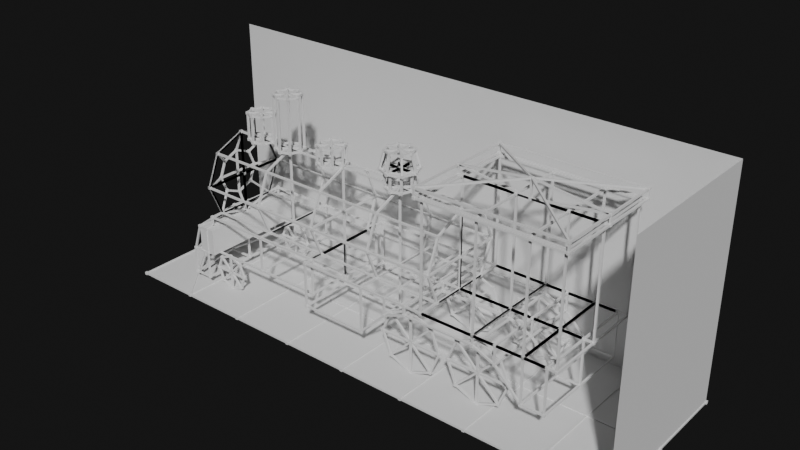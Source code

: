 # Source: SL_bone.blend  (saved by Blender 4.0.36; exported with 4.5.12 LTS)
import bpy
from mathutils import Matrix  # noqa: F401  (used for matrix-valued properties, if any)

bpy.ops.wm.read_factory_settings(use_empty=True)
scene = bpy.context.scene
scene.name = 'Scene'

# ---- collections
col_collection = bpy.data.collections.new('Collection'); scene.collection.children.link(col_collection)
col_x = bpy.data.collections.new('車体'); scene.collection.children.link(col_x)
col_x_1 = bpy.data.collections.new('前輪'); scene.collection.children.link(col_x_1)
col_x_2 = bpy.data.collections.new('土台'); scene.collection.children.link(col_x_2)
col_x_3 = bpy.data.collections.new('後輪'); scene.collection.children.link(col_x_3)
col_x_4 = bpy.data.collections.new('車体・円筒'); scene.collection.children.link(col_x_4)
col_x_5 = bpy.data.collections.new('燃料'); scene.collection.children.link(col_x_5)

# ---- node groups
ng_bone = bpy.data.node_groups.new('Bone', 'GeometryNodeTree')
_s = ng_bone.interface.new_socket(name='Geometry', in_out='OUTPUT', socket_type='NodeSocketGeometry')
_s = ng_bone.interface.new_socket(name='Geometry', in_out='INPUT', socket_type='NodeSocketGeometry')
ng_bone.is_modifier = True
_N = ng_bone.nodes; _L = ng_bone.links
n0 = _N.new('GeometryNodeMeshToPoints'); n0.name = 'Mesh to Points'; n0.location = (-280, 62)
n1 = _N.new('GeometryNodeInstanceOnPoints'); n1.name = 'Instance on Points'; n1.location = (0, 35)
n2 = _N.new('GeometryNodeMeshCube'); n2.name = 'Cube'; n2.location = (-273, -119)
n2.inputs[0].default_value = (0.03, 0.03, 0.03)
n3 = _N.new('GeometryNodeJoinGeometry'); n3.name = 'Join Geometry'; n3.location = (921, 389)
n4 = _N.new('GeometryNodeMeshCube'); n4.name = 'Cube.001'; n4.location = (-90, 300)
n4.inputs[0].default_value = (0.05, 0.05, 0.05)
n5 = _N.new('GeometryNodeMeshToCurve'); n5.name = 'Mesh to Curve'; n5.location = (-188, 458)
n6 = _N.new('GeometryNodeCurveToMesh'); n6.name = 'Curve to Mesh'; n6.location = (481, 599)
n7 = _N.new('GeometryNodeCurvePrimitiveQuadrilateral'); n7.name = 'Quadrilateral'; n7.location = (263, 482)
n7.inputs[0].default_value = 0.02
n7.inputs[1].default_value = 0.02
n8 = _N.new('GeometryNodeSetShadeSmooth'); n8.name = 'Set Shade Smooth'; n8.location = (701, 568)
n8.inputs[2].default_value = False
n9 = _N.new('NodeGroupOutput'); n9.name = 'Group Output'; n9.location = (1207, 382)
n10 = _N.new('NodeGroupInput'); n10.name = 'Group Input'; n10.location = (-559, 15)
n11 = _N.new('NodeGroupInput'); n11.name = 'Group Input.001'; n11.location = (939, 268)
n12 = _N.new('GeometryNodeInputNamedAttribute'); n12.name = 'Named Attribute'; n12.location = (456, 599)
n12.inputs[0].default_value = 'radius'
n13 = _N.new('GeometryNodeSwitch'); n13.name = 'Switch'; n13.location = (456, 599)
n13.input_type = 'FLOAT'
n13.inputs[1].default_value = 1.0
_L.new(n10.outputs[0], n0.inputs[0])
_L.new(n0.outputs[0], n1.inputs[0])
_L.new(n2.outputs[0], n1.inputs[2])
_L.new(n10.outputs[0], n5.inputs[0])
_L.new(n1.outputs[0], n3.inputs[0])
_L.new(n5.outputs[0], n6.inputs[0])
_L.new(n8.outputs[0], n3.inputs[0])
_L.new(n7.outputs[0], n6.inputs[1])
_L.new(n6.outputs[0], n8.inputs[0])
_L.new(n3.outputs[0], n9.inputs[0])
_L.new(n12.outputs[1], n13.inputs[0])
_L.new(n12.outputs[0], n13.inputs[2])
_L.new(n13.outputs[0], n6.inputs[2])
n9.is_active_output = True

# ---- world
world_world = bpy.data.worlds.new('World'); scene.world = world_world
world_world.use_nodes = True; world_world.node_tree.nodes.clear()
_N = world_world.node_tree.nodes; _L = world_world.node_tree.links
n0 = _N.new('ShaderNodeOutputWorld'); n0.name = 'World Output'; n0.location = (300, 300)
n1 = _N.new('ShaderNodeBackground'); n1.name = 'Background'; n1.location = (10, 300)
n1.inputs[0].default_value = (0.0113, 0.0113, 0.0113, 1.0)
_L.new(n1.outputs[0], n0.inputs[0])
n0.is_active_output = True
world_world.color = (0.05088, 0.05088, 0.05088)
world_world.use_sun_shadow = False
world_world.sun_shadow_jitter_overblur = 0.0

# ---- meshes
me_plane_003 = bpy.data.meshes.new('Plane.003')
me_plane_003.from_pydata([(-1.0, -1.0, 0.0), (1.0, -1.0, 0.0), (-1.0, 1.0, 0.0), (1.0, 1.0, 0.0), (-1.0, 1.0, 2.5), (1.0, -1.0, 2.5), (1.0, 1.0, 2.5)], [], [(0, 2, 3, 1), (1, 3, 6, 5), (3, 2, 4, 6)])
_uv = me_plane_003.uv_layers.new(name='UVMap')
_uv.uv.foreach_set('vector', [0.0, 0.0, 0.0, 1.0, 1.0, 1.0, 1.0, 0.0, 1.0, 0.0, 1.0, 1.0, 1.0, 1.0, 1.0, 0.0, 1.0, 1.0, 0.0, 1.0, 0.0, 1.0, 1.0, 1.0])
me_plane_003.update()
me_plane_006 = bpy.data.meshes.new('Plane.006')
me_plane_006.from_pydata([(-0.05, -0.63, 0.4), (0.15, -0.63, 0.4), (-0.05, 0.63, 0.4), (0.15, 0.63, 0.4), (-0.05, 0.63, 0.7), (-0.05, -0.63, 0.7), (0.15, -0.63, 0.7), (0.15, 0.63, 0.7)], [], [(1, 6, 5, 0), (1, 3, 7, 6), (2, 0, 5, 4), (6, 7, 4, 5), (2, 3, 1, 0), (3, 2, 4, 7)])
_uv = me_plane_006.uv_layers.new(name='UVMap')
_uv.uv.foreach_set('vector', [1.0, 0.0, 1.0, 0.0, 0.0, 0.0, 0.0, 0.0, 1.0, 0.0, 1.0, 1.0, 1.0, 1.0, 1.0, 0.0, 0.0, 1.0, 0.0, 0.0, 0.0, 0.0, 0.0, 1.0, 1.0, 0.0, 1.0, 1.0, 0.0, 1.0, 0.0, 0.0, 0.0, 1.0, 1.0, 1.0, 1.0, 0.0, 0.0, 0.0, 1.0, 1.0, 0.0, 1.0, 0.0, 1.0, 1.0, 1.0])
me_plane_006.update()
me_plane_001 = bpy.data.meshes.new('Plane.001')
me_plane_001.from_pydata([(-2.65, -0.63, 0.3), (0.25, -0.63, 0.3), (-2.65, -0.63, 0.8), (0.25, -0.63, 0.8), (-1.35, -0.63, 0.7), (-1.35, -0.63, 0.8), (-1.6, -0.63, 0.6), (-1.6, -0.63, 0.8), (-1.9, -0.63, 0.3), (-1.9, -0.63, 0.8), (-0.3, -0.63, 0.6), (-0.3, -0.63, 0.8), (-2.235e-08, -0.63, 0.3), (-2.235e-08, -0.63, 0.8), (-0.55, -0.63, 0.7), (-0.55, -0.63, 0.8), (-2.65, 0.0, 0.3), (0.25, 0.0, 0.3), (-2.65, 0.0, 0.8), (0.25, 0.0, 0.8), (-1.35, 0.0, 0.8), (-1.35, 0.0, 0.7), (-1.6, 0.0, 0.6), (-1.6, 0.0, 0.8), (-1.9, 0.0, 0.8), (-1.9, 0.0, 0.3), (-0.3, 0.0, 0.8), (-0.3, 0.0, 0.6), (-2.235e-08, 0.0, 0.8), (-2.235e-08, 0.0, 0.3), (-0.55, 0.0, 0.7), (-0.55, 0.0, 0.8)], [(24, 25), (20, 21), (30, 31), (26, 27), (28, 29)], [(16, 0, 2, 18), (12, 1, 3, 13), (6, 4, 5, 7), (8, 6, 7, 9), (0, 8, 9, 2), (14, 10, 11, 15), (10, 12, 13, 11), (4, 14, 15, 5), (5, 15, 31, 20), (4, 21, 30, 14), (10, 27, 29, 12), (11, 13, 28, 26), (14, 30, 27, 10), (15, 11, 26, 31), (0, 16, 25, 8), (2, 9, 24, 18), (9, 7, 23, 24), (8, 25, 22, 6), (6, 22, 21, 4), (7, 5, 20, 23), (1, 17, 19, 3), (13, 3, 19, 28), (12, 29, 17, 1), (23, 22, 6, 7)])
_uv = me_plane_001.uv_layers.new(name='UVMap')
_uv.uv.foreach_set('vector', [0.0, 0.5, 0.0, 0.0, 0.0, 0.0, 0.0, 0.5, 1.0, 0.0, 1.0, 0.0, 1.0, 0.0, 1.0, 0.0, 0.0, 0.0, 0.5, 0.0, 0.5, 0.0, 0.0, 0.0, 0.0, 0.0, 0.0, 0.0, 0.0, 0.0, 0.0, 0.0, 0.0, 0.0, 0.0, 0.0, 0.0, 0.0, 0.0, 0.0, 0.75, 0.0, 1.0, 0.0, 1.0, 0.0, 0.75, 0.0, 1.0, 0.0, 1.0, 0.0, 1.0, 0.0, 1.0, 0.0, 0.5, 0.0, 0.75, 0.0, 0.75, 0.0, 0.5, 0.0, 0.5, 0.0, 0.75, 0.0, 0.75, 0.5, 0.5, 0.5, 0.5, 0.0, 0.5, 0.5, 0.75, 0.5, 0.75, 0.0, 1.0, 0.0, 1.0, 0.5, 1.0, 0.5, 1.0, 0.0, 1.0, 0.0, 1.0, 0.0, 1.0, 0.5, 1.0, 0.5, 0.75, 0.0, 0.75, 0.5, 1.0, 0.5, 1.0, 0.0, 0.75, 0.0, 1.0, 0.0, 1.0, 0.5, 0.75, 0.5, 0.0, 0.0, 0.0, 0.5, 0.0, 0.5, 0.0, 0.0, 0.0, 0.0, 0.0, 0.0, 0.0, 0.5, 0.0, 0.5, 0.0, 0.0, 0.0, 0.0, 0.0, 0.5, 0.0, 0.5, 0.0, 0.0, 0.0, 0.5, 0.0, 0.5, 0.0, 0.0, 0.0, 0.0, 0.0, 0.5, 0.5, 0.5, 0.5, 0.0, 0.0, 0.0, 0.5, 0.0, 0.5, 0.5, 0.0, 0.5, 1.0, 0.0, 1.0, 0.5, 1.0, 0.5, 1.0, 0.0, 1.0, 0.0, 1.0, 0.0, 1.0, 0.5, 1.0, 0.5, 1.0, 0.0, 1.0, 0.5, 1.0, 0.5, 1.0, 0.0, 0.0, 0.0, 0.0, 0.0, 0.0, 0.0, 0.0, 0.0])
me_plane_001.update()
me_plane_004 = bpy.data.meshes.new('Plane.004')
me_plane_004.from_pydata([(-1.25, -0.525, 0.4), (0.25, -0.525, 0.4), (-1.25, -0.525, 0.8), (0.25, -0.525, 0.8), (-1.25, 0.0, 0.4), (0.25, 0.0, 0.4), (-1.25, 0.0, 0.8), (0.25, 0.0, 0.8), (-0.5, -0.525, 0.4), (-0.5, -0.525, 0.8), (-0.5, 0.0, 0.4), (-0.5, 0.0, 0.8)], [], [(8, 9, 2, 0), (4, 0, 2, 6), (10, 5, 1, 8), (9, 11, 6, 2), (1, 5, 7, 3), (3, 7, 11, 9), (4, 10, 8, 0), (1, 3, 9, 8)])
_uv = me_plane_004.uv_layers.new(name='UVMap')
_uv.uv.foreach_set('vector', [0.5, 0.0, 0.5, 0.0, 0.0, 0.0, 0.0, 0.0, 0.0, 0.5, 0.0, 0.0, 0.0, 0.0, 0.0, 0.5, 0.5, 0.5, 1.0, 0.5, 1.0, 0.0, 0.5, 0.0, 0.5, 0.0, 0.5, 0.5, 0.0, 0.5, 0.0, 0.0, 1.0, 0.0, 1.0, 0.5, 1.0, 0.5, 1.0, 0.0, 1.0, 0.0, 1.0, 0.5, 0.5, 0.5, 0.5, 0.0, 0.0, 0.5, 0.5, 0.5, 0.5, 0.0, 0.0, 0.0, 1.0, 0.0, 1.0, 0.0, 0.5, 0.0, 0.5, 0.0])
me_plane_004.update()
me_plane_005 = bpy.data.meshes.new('Plane.005')
me_plane_005.from_pydata([(0.05, -0.63, 0.4), (0.25, -0.63, 0.4), (0.05, -0.63, 0.7), (0.25, -0.63, 0.7), (-0.05, 0.0, 0.4), (0.25, 0.0, 0.4), (-0.05, 0.0, 0.7), (0.25, 0.0, 0.7), (0.05, 0.0, 1.0), (0.15, -0.63, 1.0), (0.25, -0.63, 1.0), (0.25, 0.0, 1.0)], [], [(1, 3, 2, 0), (4, 0, 2, 6), (4, 5, 1, 0), (7, 6, 8, 11), (1, 5, 7, 3), (10, 11, 8, 9), (3, 7, 11, 10), (2, 3, 10, 9), (6, 2, 9, 8)])
_uv = me_plane_005.uv_layers.new(name='UVMap')
_uv.uv.foreach_set('vector', [1.0, 0.0, 1.0, 0.0, 0.0, 0.0, 0.0, 0.0, 0.0, 0.5, 0.0, 0.0, 0.0, 0.0, 0.0, 0.5, 0.0, 0.5, 1.0, 0.5, 1.0, 0.0, 0.0, 0.0, 0.0, 0.0, 0.0, 0.0, 0.0, 0.0, 0.0, 0.0, 1.0, 0.0, 1.0, 0.5, 1.0, 0.5, 1.0, 0.0, 1.0, 0.0, 1.0, 0.5, 0.5, 0.5, 0.5, 0.0, 1.0, 0.0, 1.0, 0.5, 1.0, 0.5, 1.0, 0.0, 0.0, 0.0, 1.0, 0.0, 1.0, 0.0, 0.5, 0.0, 0.0, 0.5, 0.0, 0.0, 0.5, 0.0, 0.5, 0.5])
me_plane_005.update()
me_plane = bpy.data.meshes.new('Plane')
me_plane.from_pydata([(-3.0, -0.9, 0.0), (3.0, -0.9, 0.0), (-3.0, 0.9, 0.0), (3.0, 0.9, 0.0), (-3.0, 0.0, 0.0), (3.0, 0.0, 0.0), (-2.25, -0.9, 0.0), (-1.5, -0.9, 0.0), (-0.75, -0.9, 0.0), (0.0, -0.9, 0.0), (0.75, -0.9, 0.0), (1.5, -0.9, 0.0), (2.25, -0.9, 0.0), (2.25, 0.9, 0.0), (1.5, 0.9, 0.0), (0.75, 0.9, 0.0), (0.0, 0.9, 0.0), (-0.75, 0.9, 0.0), (-1.5, 0.9, 0.0), (-2.25, 0.9, 0.0), (2.25, 0.0, 0.0), (1.5, 0.0, 0.0), (0.75, 0.0, 0.0), (0.0, 0.0, 0.0), (-0.75, 0.0, 0.0), (-1.5, 0.0, 0.0), (-2.25, 0.0, 0.0)], [(4, 0), (12, 1), (5, 3), (19, 2), (2, 4), (1, 5), (26, 4), (0, 6), (6, 7), (7, 8), (8, 9), (9, 10), (10, 11), (11, 12), (3, 13), (13, 14), (14, 15), (15, 16), (16, 17), (17, 18), (18, 19), (5, 20), (20, 21), (21, 22), (22, 23), (23, 24), (24, 25), (25, 26), (6, 26), (7, 25), (8, 24), (9, 23), (10, 22), (11, 21), (12, 20), (26, 19), (25, 18), (24, 17), (23, 16), (22, 15), (21, 14), (20, 13), (5, 13), (12, 5), (4, 19), (6, 4)], [])
_uv = me_plane.uv_layers.new(name='UVMap')
_uv.uv.foreach_set('vector', [])
me_plane.update()
me_circle_003 = bpy.data.meshes.new('Circle.003')
me_circle_003.from_pydata([(0.3025, -0.5, 0.1025), (0.55, -0.5, 3.06e-08), (0.2, -0.5, 0.35), (0.3025, -0.5, 0.5975), (0.55, -0.5, 0.7), (0.7975, -0.5, 0.5975), (0.9, -0.5, 0.35), (0.7975, -0.5, 0.1025), (0.55, -0.5, 0.35)], [(5, 8), (3, 8), (0, 8), (7, 8)], [(2, 3, 4, 8), (5, 6, 8, 4), (1, 0, 2, 8), (6, 7, 1, 8)])
_uv = me_circle_003.uv_layers.new(name='UVMap')
_uv.uv.foreach_set('vector', [0.0, 0.0, 0.0, 0.0, 0.0, 0.0, 0.0, 0.0, 0.0, 0.0, 0.0, 0.0, 0.0, 0.0, 0.0, 0.0, 0.0, 0.0, 0.0, 0.0, 0.0, 0.0, 0.0, 0.0, 0.0, 0.0, 0.0, 0.0, 0.0, 0.0, 0.0, 0.0])
me_circle_003.update()
me_circle_002 = bpy.data.meshes.new('Circle.002')
me_circle_002.from_pydata([(1.103, -0.5, 0.1025), (1.35, -0.5, 3.06e-08), (1.0, -0.5, 0.35), (1.103, -0.5, 0.5975), (1.35, -0.5, 0.7), (1.597, -0.5, 0.5975), (1.7, -0.5, 0.35), (1.597, -0.5, 0.1025), (1.35, -0.5, 0.35)], [(0, 8), (3, 8), (5, 8), (7, 8)], [(2, 3, 4, 8), (5, 6, 8, 4), (1, 0, 2, 8), (6, 7, 1, 8)])
_uv = me_circle_002.uv_layers.new(name='UVMap')
_uv.uv.foreach_set('vector', [0.0, 0.0, 0.0, 0.0, 0.0, 0.0, 0.0, 0.0, 0.0, 0.0, 0.0, 0.0, 0.0, 0.0, 0.0, 0.0, 0.0, 0.0, 0.0, 0.0, 0.0, 0.0, 0.0, 0.0, 0.0, 0.0, 0.0, 0.0, 0.0, 0.0, 0.0, 0.0])
me_circle_002.update()
me_circle_004 = bpy.data.meshes.new('Circle.004')
me_circle_004.from_pydata([(-2.141, -0.5, 0.3414), (-2.0, -0.5, 0.4), (-2.0, -0.5, 0.2), (-2.2, -0.5, 0.2), (-2.141, -0.5, 0.05858), (-2.0, -0.5, -4.47e-08), (-1.859, -0.5, 0.05858), (-1.8, -0.5, 0.2), (-1.859, -0.5, 0.3414)], [], [(2, 1, 0), (2, 0, 3), (2, 3, 4), (2, 4, 5), (2, 5, 6), (2, 6, 7), (2, 7, 8), (2, 8, 1)])
_uv = me_circle_004.uv_layers.new(name='UVMap')
_uv.uv.foreach_set('vector', [0.5, 0.5, 0.5, 1.0, 0.1464, 0.8536, 0.5, 0.5, 0.1464, 0.8536, 0.0, 0.5, 0.5, 0.5, 0.0, 0.5, 0.1464, 0.1464, 0.5, 0.5, 0.1464, 0.1464, 0.5, 0.0, 0.5, 0.5, 0.5, 0.0, 0.8536, 0.1464, 0.5, 0.5, 0.8536, 0.1464, 1.0, 0.5, 0.5, 0.5, 1.0, 0.5, 0.8536, 0.8536, 0.5, 0.5, 0.8536, 0.8536, 0.5, 1.0])
me_circle_004.update()
me_circle_008 = bpy.data.meshes.new('Circle.008')
me_circle_008.from_pydata([(0.0, 0.0, 0.0), (0.0, 0.15, 0.0), (-0.1061, 0.1061, 0.0), (-0.15, 0.0, 0.0), (-0.1061, -0.1061, 0.0), (0.0, -0.15, 0.0), (0.1061, -0.1061, 0.0), (0.15, 0.0, 0.0), (0.1061, 0.1061, 0.0), (-0.1061, 0.1061, 0.3), (0.0, 0.15, 0.3), (0.0, 0.0, 0.3), (-0.15, 0.0, 0.3), (-0.1061, -0.1061, 0.3), (0.0, -0.15, 0.3), (0.1061, -0.1061, 0.3), (0.15, 0.0, 0.3), (0.1061, 0.1061, 0.3)], [], [(0, 2, 1), (0, 3, 2), (0, 4, 3), (0, 5, 4), (0, 6, 5), (0, 7, 6), (0, 8, 7), (0, 1, 8), (11, 10, 9), (11, 9, 12), (11, 12, 13), (11, 13, 14), (11, 14, 15), (11, 15, 16), (11, 16, 17), (11, 17, 10), (4, 5, 14, 13), (3, 4, 13, 12), (2, 3, 12, 9), (8, 1, 10, 17), (7, 8, 17, 16), (6, 7, 16, 15), (1, 2, 9, 10), (5, 6, 15, 14)])
_uv = me_circle_008.uv_layers.new(name='UVMap')
_uv.uv.foreach_set('vector', [0.5, 0.5, 0.1464, 0.8536, 0.5, 1.0, 0.5, 0.5, 0.0, 0.5, 0.1464, 0.8536, 0.5, 0.5, 0.1464, 0.1464, 0.0, 0.5, 0.5, 0.5, 0.5, 0.0, 0.1464, 0.1464, 0.5, 0.5, 0.8536, 0.1464, 0.5, 0.0, 0.5, 0.5, 1.0, 0.5, 0.8536, 0.1464, 0.5, 0.5, 0.8536, 0.8536, 1.0, 0.5, 0.5, 0.5, 0.5, 1.0, 0.8536, 0.8536, 0.5, 0.5, 0.5, 1.0, 0.1464, 0.8536, 0.5, 0.5, 0.1464, 0.8536, 0.0, 0.5, 0.5, 0.5, 0.0, 0.5, 0.1464, 0.1464, 0.5, 0.5, 0.1464, 0.1464, 0.5, 0.0, 0.5, 0.5, 0.5, 0.0, 0.8536, 0.1464, 0.5, 0.5, 0.8536, 0.1464, 1.0, 0.5, 0.5, 0.5, 1.0, 0.5, 0.8536, 0.8536, 0.5, 0.5, 0.8536, 0.8536, 0.5, 1.0, 0.1464, 0.1464, 0.5, 0.0, 0.5, 0.0, 0.1464, 0.1464, 0.0, 0.5, 0.1464, 0.1464, 0.1464, 0.1464, 0.0, 0.5, 0.1464, 0.8536, 0.0, 0.5, 0.0, 0.5, 0.1464, 0.8536, 0.8536, 0.8536, 0.5, 1.0, 0.5, 1.0, 0.8536, 0.8536, 1.0, 0.5, 0.8536, 0.8536, 0.8536, 0.8536, 1.0, 0.5, 0.8536, 0.1464, 1.0, 0.5, 1.0, 0.5, 0.8536, 0.1464, 0.5, 1.0, 0.1464, 0.8536, 0.1464, 0.8536, 0.5, 1.0, 0.5, 0.0, 0.8536, 0.1464, 0.8536, 0.1464, 0.5, 0.0])
me_circle_008.update()
me_circle_009 = bpy.data.meshes.new('Circle.009')
me_circle_009.from_pydata([(0.0, 0.0, 0.0), (0.0, 0.15, 0.0), (-0.1061, 0.1061, 0.0), (-0.15, 0.0, 0.0), (-0.1061, -0.1061, 0.0), (0.0, -0.15, 0.0), (0.1061, -0.1061, 0.0), (0.15, 0.0, 0.0), (0.1061, 0.1061, 0.0), (-0.1061, 0.1061, 0.6), (0.0, 0.15, 0.6), (0.0, 0.0, 0.6), (-0.15, 0.0, 0.6), (-0.1061, -0.1061, 0.6), (0.0, -0.15, 0.6), (0.1061, -0.1061, 0.6), (0.15, 0.0, 0.6), (0.1061, 0.1061, 0.6)], [], [(0, 2, 1), (0, 3, 2), (0, 4, 3), (0, 5, 4), (0, 6, 5), (0, 7, 6), (0, 8, 7), (0, 1, 8), (11, 10, 9), (11, 9, 12), (11, 12, 13), (11, 13, 14), (11, 14, 15), (11, 15, 16), (11, 16, 17), (11, 17, 10), (4, 5, 14, 13), (3, 4, 13, 12), (2, 3, 12, 9), (8, 1, 10, 17), (7, 8, 17, 16), (6, 7, 16, 15), (1, 2, 9, 10), (5, 6, 15, 14)])
_uv = me_circle_009.uv_layers.new(name='UVMap')
_uv.uv.foreach_set('vector', [0.5, 0.5, 0.1464, 0.8536, 0.5, 1.0, 0.5, 0.5, 0.0, 0.5, 0.1464, 0.8536, 0.5, 0.5, 0.1464, 0.1464, 0.0, 0.5, 0.5, 0.5, 0.5, 0.0, 0.1464, 0.1464, 0.5, 0.5, 0.8536, 0.1464, 0.5, 0.0, 0.5, 0.5, 1.0, 0.5, 0.8536, 0.1464, 0.5, 0.5, 0.8536, 0.8536, 1.0, 0.5, 0.5, 0.5, 0.5, 1.0, 0.8536, 0.8536, 0.5, 0.5, 0.5, 1.0, 0.1464, 0.8536, 0.5, 0.5, 0.1464, 0.8536, 0.0, 0.5, 0.5, 0.5, 0.0, 0.5, 0.1464, 0.1464, 0.5, 0.5, 0.1464, 0.1464, 0.5, 0.0, 0.5, 0.5, 0.5, 0.0, 0.8536, 0.1464, 0.5, 0.5, 0.8536, 0.1464, 1.0, 0.5, 0.5, 0.5, 1.0, 0.5, 0.8536, 0.8536, 0.5, 0.5, 0.8536, 0.8536, 0.5, 1.0, 0.1464, 0.1464, 0.5, 0.0, 0.5, 0.0, 0.1464, 0.1464, 0.0, 0.5, 0.1464, 0.1464, 0.1464, 0.1464, 0.0, 0.5, 0.1464, 0.8536, 0.0, 0.5, 0.0, 0.5, 0.1464, 0.8536, 0.8536, 0.8536, 0.5, 1.0, 0.5, 1.0, 0.8536, 0.8536, 1.0, 0.5, 0.8536, 0.8536, 0.8536, 0.8536, 1.0, 0.5, 0.8536, 0.1464, 1.0, 0.5, 1.0, 0.5, 0.8536, 0.1464, 0.5, 1.0, 0.1464, 0.8536, 0.1464, 0.8536, 0.5, 1.0, 0.5, 0.0, 0.8536, 0.1464, 0.8536, 0.1464, 0.5, 0.0])
me_circle_009.update()
me_circle_010 = bpy.data.meshes.new('Circle.010')
me_circle_010.from_pydata([(0.0, 0.0, 0.0), (0.0, 0.15, 0.0), (-0.1061, 0.1061, 0.0), (-0.15, 0.0, 0.0), (-0.1061, -0.1061, 0.0), (0.0, -0.15, 0.0), (0.1061, -0.1061, 0.0), (0.15, 0.0, 0.0), (0.1061, 0.1061, 0.0), (-0.1061, 0.1061, 0.2), (0.0, 0.15, 0.2), (0.0, 0.0, 0.2), (-0.15, 0.0, 0.2), (-0.1061, -0.1061, 0.2), (0.0, -0.15, 0.2), (0.1061, -0.1061, 0.2), (0.15, 0.0, 0.2), (0.1061, 0.1061, 0.2)], [], [(0, 2, 1), (0, 3, 2), (0, 4, 3), (0, 5, 4), (0, 6, 5), (0, 7, 6), (0, 8, 7), (0, 1, 8), (11, 10, 9), (11, 9, 12), (11, 12, 13), (11, 13, 14), (11, 14, 15), (11, 15, 16), (11, 16, 17), (11, 17, 10), (4, 5, 14, 13), (3, 4, 13, 12), (2, 3, 12, 9), (8, 1, 10, 17), (7, 8, 17, 16), (6, 7, 16, 15), (1, 2, 9, 10), (5, 6, 15, 14)])
_uv = me_circle_010.uv_layers.new(name='UVMap')
_uv.uv.foreach_set('vector', [0.5, 0.5, 0.1464, 0.8536, 0.5, 1.0, 0.5, 0.5, 0.0, 0.5, 0.1464, 0.8536, 0.5, 0.5, 0.1464, 0.1464, 0.0, 0.5, 0.5, 0.5, 0.5, 0.0, 0.1464, 0.1464, 0.5, 0.5, 0.8536, 0.1464, 0.5, 0.0, 0.5, 0.5, 1.0, 0.5, 0.8536, 0.1464, 0.5, 0.5, 0.8536, 0.8536, 1.0, 0.5, 0.5, 0.5, 0.5, 1.0, 0.8536, 0.8536, 0.5, 0.5, 0.5, 1.0, 0.1464, 0.8536, 0.5, 0.5, 0.1464, 0.8536, 0.0, 0.5, 0.5, 0.5, 0.0, 0.5, 0.1464, 0.1464, 0.5, 0.5, 0.1464, 0.1464, 0.5, 0.0, 0.5, 0.5, 0.5, 0.0, 0.8536, 0.1464, 0.5, 0.5, 0.8536, 0.1464, 1.0, 0.5, 0.5, 0.5, 1.0, 0.5, 0.8536, 0.8536, 0.5, 0.5, 0.8536, 0.8536, 0.5, 1.0, 0.1464, 0.1464, 0.5, 0.0, 0.5, 0.0, 0.1464, 0.1464, 0.0, 0.5, 0.1464, 0.1464, 0.1464, 0.1464, 0.0, 0.5, 0.1464, 0.8536, 0.0, 0.5, 0.0, 0.5, 0.1464, 0.8536, 0.8536, 0.8536, 0.5, 1.0, 0.5, 1.0, 0.8536, 0.8536, 1.0, 0.5, 0.8536, 0.8536, 0.8536, 0.8536, 1.0, 0.5, 0.8536, 0.1464, 1.0, 0.5, 1.0, 0.5, 0.8536, 0.1464, 0.5, 1.0, 0.1464, 0.8536, 0.1464, 0.8536, 0.5, 1.0, 0.5, 0.0, 0.8536, 0.1464, 0.8536, 0.1464, 0.5, 0.0])
me_circle_010.update()
me_circle_011 = bpy.data.meshes.new('Circle.011')
me_circle_011.from_pydata([(0.0, 0.0, 0.0), (0.0, 0.15, 0.0), (-0.1061, 0.1061, 0.0), (-0.15, 0.0, 0.0), (-0.1061, -0.1061, 0.0), (0.0, -0.15, 0.0), (0.1061, -0.1061, 0.0), (0.15, 0.0, 0.0), (0.1061, 0.1061, 0.0), (-0.1061, 0.1061, 0.2), (0.0, 0.15, 0.2), (0.0, 0.0, 0.2), (-0.15, 0.0, 0.2), (-0.1061, -0.1061, 0.2), (0.0, -0.15, 0.2), (0.1061, -0.1061, 0.2), (0.15, 0.0, 0.2), (0.1061, 0.1061, 0.2)], [], [(0, 2, 1), (0, 3, 2), (0, 4, 3), (0, 5, 4), (0, 6, 5), (0, 7, 6), (0, 8, 7), (0, 1, 8), (11, 10, 9), (11, 9, 12), (11, 12, 13), (11, 13, 14), (11, 14, 15), (11, 15, 16), (11, 16, 17), (11, 17, 10), (4, 5, 14, 13), (3, 4, 13, 12), (2, 3, 12, 9), (8, 1, 10, 17), (7, 8, 17, 16), (6, 7, 16, 15), (1, 2, 9, 10), (5, 6, 15, 14)])
_uv = me_circle_011.uv_layers.new(name='UVMap')
_uv.uv.foreach_set('vector', [0.5, 0.5, 0.1464, 0.8536, 0.5, 1.0, 0.5, 0.5, 0.0, 0.5, 0.1464, 0.8536, 0.5, 0.5, 0.1464, 0.1464, 0.0, 0.5, 0.5, 0.5, 0.5, 0.0, 0.1464, 0.1464, 0.5, 0.5, 0.8536, 0.1464, 0.5, 0.0, 0.5, 0.5, 1.0, 0.5, 0.8536, 0.1464, 0.5, 0.5, 0.8536, 0.8536, 1.0, 0.5, 0.5, 0.5, 0.5, 1.0, 0.8536, 0.8536, 0.5, 0.5, 0.5, 1.0, 0.1464, 0.8536, 0.5, 0.5, 0.1464, 0.8536, 0.0, 0.5, 0.5, 0.5, 0.0, 0.5, 0.1464, 0.1464, 0.5, 0.5, 0.1464, 0.1464, 0.5, 0.0, 0.5, 0.5, 0.5, 0.0, 0.8536, 0.1464, 0.5, 0.5, 0.8536, 0.1464, 1.0, 0.5, 0.5, 0.5, 1.0, 0.5, 0.8536, 0.8536, 0.5, 0.5, 0.8536, 0.8536, 0.5, 1.0, 0.1464, 0.1464, 0.5, 0.0, 0.5, 0.0, 0.1464, 0.1464, 0.0, 0.5, 0.1464, 0.1464, 0.1464, 0.1464, 0.0, 0.5, 0.1464, 0.8536, 0.0, 0.5, 0.0, 0.5, 0.1464, 0.8536, 0.8536, 0.8536, 0.5, 1.0, 0.5, 1.0, 0.8536, 0.8536, 1.0, 0.5, 0.8536, 0.8536, 0.8536, 0.8536, 1.0, 0.5, 0.8536, 0.1464, 1.0, 0.5, 1.0, 0.5, 0.8536, 0.1464, 0.5, 1.0, 0.1464, 0.8536, 0.1464, 0.8536, 0.5, 1.0, 0.5, 0.0, 0.8536, 0.1464, 0.8536, 0.1464, 0.5, 0.0])
me_circle_011.update()
me_circle_015 = bpy.data.meshes.new('Circle.015')
me_circle_015.from_pydata([(0.0, 0.0, 0.0), (0.0, 0.15, 0.0), (-0.1061, 0.1061, 0.0), (-0.15, 0.0, 0.0), (-0.1061, -0.1061, 0.0), (0.0, -0.15, 0.0), (0.1061, -0.1061, 0.0), (0.15, 0.0, 0.0), (0.1061, 0.1061, 0.0), (0.0, 0.0, -0.19), (0.0, 0.2, -0.19), (-0.1414, 0.1414, -0.19), (-0.2, 0.0, -0.19), (-0.1414, -0.1414, -0.19), (0.0, -0.2, -0.19), (0.1414, -0.1414, -0.19), (0.2, 0.0, -0.19), (0.1414, 0.1414, -0.19)], [], [(0, 1, 2), (0, 2, 3), (0, 3, 4), (0, 4, 5), (0, 5, 6), (0, 6, 7), (0, 7, 8), (0, 8, 1), (9, 10, 11), (9, 11, 12), (9, 12, 13), (9, 13, 14), (9, 14, 15), (9, 15, 16), (9, 16, 17), (9, 17, 10), (5, 14, 15, 6), (6, 15, 16, 7), (4, 13, 14, 5), (3, 12, 13, 4), (2, 11, 12, 3), (1, 10, 11, 2), (8, 17, 10, 1), (7, 16, 17, 8)])
_uv = me_circle_015.uv_layers.new(name='UVMap')
_uv.uv.foreach_set('vector', [0.5, 0.5, 0.5, 1.0, 0.1464, 0.8536, 0.5, 0.5, 0.1464, 0.8536, 0.0, 0.5, 0.5, 0.5, 0.0, 0.5, 0.1464, 0.1464, 0.5, 0.5, 0.1464, 0.1464, 0.5, 0.0, 0.5, 0.5, 0.5, 0.0, 0.8536, 0.1464, 0.5, 0.5, 0.8536, 0.1464, 1.0, 0.5, 0.5, 0.5, 1.0, 0.5, 0.8536, 0.8536, 0.5, 0.5, 0.8536, 0.8536, 0.5, 1.0, 0.5, 0.5, 0.5, 1.0, 0.1464, 0.8536, 0.5, 0.5, 0.1464, 0.8536, 0.0, 0.5, 0.5, 0.5, 0.0, 0.5, 0.1464, 0.1464, 0.5, 0.5, 0.1464, 0.1464, 0.5, 0.0, 0.5, 0.5, 0.5, 0.0, 0.8536, 0.1464, 0.5, 0.5, 0.8536, 0.1464, 1.0, 0.5, 0.5, 0.5, 1.0, 0.5, 0.8536, 0.8536, 0.5, 0.5, 0.8536, 0.8536, 0.5, 1.0, 0.5, 0.0, 0.5, 0.0, 0.8536, 0.1464, 0.8536, 0.1464, 0.8536, 0.1464, 0.8536, 0.1464, 1.0, 0.5, 1.0, 0.5, 0.1464, 0.1464, 0.1464, 0.1464, 0.5, 0.0, 0.5, 0.0, 0.0, 0.5, 0.0, 0.5, 0.1464, 0.1464, 0.1464, 0.1464, 0.1464, 0.8536, 0.1464, 0.8536, 0.0, 0.5, 0.0, 0.5, 0.5, 1.0, 0.5, 1.0, 0.1464, 0.8536, 0.1464, 0.8536, 0.8536, 0.8536, 0.8536, 0.8536, 0.5, 1.0, 0.5, 1.0, 1.0, 0.5, 1.0, 0.5, 0.8536, 0.8536, 0.8536, 0.8536])
me_circle_015.update()
me_circle = bpy.data.meshes.new('Circle')
me_circle.from_pydata([(0.75, 0.0, 1.7), (0.75, -0.3536, 1.554), (0.75, -0.5, 1.2), (0.75, -0.3536, 0.8464), (0.75, 0.0, 1.2), (-2.25, 0.0, 1.7), (-2.25, -0.3536, 1.554), (-2.25, -0.5, 1.2), (-2.25, -0.3536, 0.8464), (-2.25, 0.0, 1.2), (-2.25, 0.0, 0.8464), (0.75, 0.0, 0.8464), (-0.75, -0.3536, 0.8464), (-0.75, -0.3536, 1.554), (-0.75, -0.5, 1.2), (-0.75, 0.0, 1.7), (-0.75, 0.0, 0.8464), (-0.75, 0.0, 1.2), (-7.451e-09, -0.5, 1.2), (-7.451e-09, 0.0, 1.7), (-7.451e-09, 0.0, 0.8464), (-7.451e-09, -0.3536, 0.8464), (-7.451e-09, -0.3536, 1.554), (-1.5, -0.3536, 0.8464), (-1.5, -0.3536, 1.554), (-1.5, -0.5, 1.2), (-1.5, 0.0, 1.7), (-1.5, 0.0, 0.8464)], [(17, 16), (15, 17), (14, 17), (19, 20), (26, 27)], [(0, 1, 2, 4), (5, 9, 7, 6), (25, 24, 6, 7), (23, 25, 7, 8), (24, 26, 5, 6), (23, 8, 10, 27), (8, 7, 9, 10), (3, 11, 4, 2), (21, 12, 16, 20), (22, 19, 15, 13), (21, 18, 14, 12), (18, 22, 13, 14), (2, 1, 22, 18), (3, 2, 18, 21), (1, 0, 19, 22), (3, 21, 20, 11), (12, 23, 27, 16), (13, 15, 26, 24), (12, 14, 25, 23), (14, 13, 24, 25)])
_uv = me_circle.uv_layers.new(name='UVMap')
_uv.uv.foreach_set('vector', [0.0, 0.0, 0.0, 0.0, 0.0, 0.0, 0.0, 0.0, 0.0, 0.0, 0.0, 0.0, 0.0, 0.0, 0.0, 0.0, 0.0, 0.0, 0.0, 0.0, 0.0, 0.0, 0.0, 0.0, 0.0, 0.0, 0.0, 0.0, 0.0, 0.0, 0.0, 0.0, 0.0, 0.0, 0.0, 0.0, 0.0, 0.0, 0.0, 0.0, 0.0, 0.0, 0.0, 0.0, 0.0, 0.0, 0.0, 0.0, 0.0, 0.0, 0.0, 0.0, 0.0, 0.0, 0.0, 0.0, 0.0, 0.0, 0.0, 0.0, 0.0, 0.0, 0.0, 0.0, 0.0, 0.0, 0.0, 0.0, 0.0, 0.0, 0.0, 0.0, 0.0, 0.0, 0.0, 0.0, 0.0, 0.0, 0.0, 0.0, 0.0, 0.0, 0.0, 0.0, 0.0, 0.0, 0.0, 0.0, 0.0, 0.0, 0.0, 0.0, 0.0, 0.0, 0.0, 0.0, 0.0, 0.0, 0.0, 0.0, 0.0, 0.0, 0.0, 0.0, 0.0, 0.0, 0.0, 0.0, 0.0, 0.0, 0.0, 0.0, 0.0, 0.0, 0.0, 0.0, 0.0, 0.0, 0.0, 0.0, 0.0, 0.0, 0.0, 0.0, 0.0, 0.0, 0.0, 0.0, 0.0, 0.0, 0.0, 0.0, 0.0, 0.0, 0.0, 0.0, 0.0, 0.0, 0.0, 0.0, 0.0, 0.0, 0.0, 0.0, 0.0, 0.0, 0.0, 0.0, 0.0, 0.0, 0.0, 0.0, 0.0, 0.0, 0.0, 0.0, 0.0, 0.0, 0.0, 0.0])
me_circle.update()
me_circle_001 = bpy.data.meshes.new('Circle.001')
me_circle_001.from_pydata([(-2.15, -1.656e-09, 1.2), (-2.15, -1.656e-09, 0.95), (-2.15, -0.1768, 1.023), (-2.15, -0.25, 1.2), (-2.15, -0.1768, 1.377), (-2.15, -1.656e-09, 1.45), (-2.05, 0.0, 1.7), (-2.05, -0.3536, 1.554), (-2.05, -0.5, 1.2), (-2.05, -0.3536, 0.8464), (-2.05, 0.0, 0.7464), (-2.05, 0.0, 1.2)], [], [(5, 0, 3, 4), (11, 8, 9, 10), (6, 7, 8, 11), (0, 1, 2, 3), (10, 9, 2, 1), (7, 6, 5, 4), (8, 7, 4, 3), (9, 8, 3, 2)])
_uv = me_circle_001.uv_layers.new(name='UVMap')
_uv.uv.foreach_set('vector', [0.0, 0.0, 0.0, 0.0, 0.0, 0.0, 0.0, 0.0, 0.0, 0.0, 0.0, 0.0, 0.0, 0.0, 0.0, 0.0, 0.0, 0.0, 0.0, 0.0, 0.0, 0.0, 0.0, 0.0, 0.0, 0.0, 0.0, 0.0, 0.0, 0.0, 0.0, 0.0, 0.0, 0.0, 0.0, 0.0, 0.0, 0.0, 0.0, 0.0, 0.0, 0.0, 0.0, 0.0, 0.0, 0.0, 0.0, 0.0, 0.0, 0.0, 0.0, 0.0, 0.0, 0.0, 0.0, 0.0, 0.0, 0.0, 0.0, 0.0, 0.0, 0.0, 0.0, 0.0])
me_circle_001.update()
me_plane_002 = bpy.data.meshes.new('Plane.002')
me_plane_002.from_pydata([(-1.25, -0.63, 0.1), (0.25, -0.63, 0.1), (-1.25, -0.63, 1.3), (0.25, -0.63, 1.3), (-1.25, 0.0, 0.1), (0.25, 0.0, 0.1), (-1.25, 0.0, 1.3), (0.25, 0.0, 1.3), (-0.1, -0.63, 0.1), (-0.1, -0.63, 1.3), (-0.1, 0.0, 1.3), (-0.1, 0.0, 0.1), (-0.65, 0.0, 1.3), (-0.65, -0.63, 0.1), (-0.65, -0.63, 1.3), (-0.65, 0.0, 0.1)], [(12, 15), (10, 11)], [(4, 0, 2, 6), (8, 1, 3, 9), (1, 5, 7, 3), (9, 3, 7, 10), (8, 11, 5, 1), (13, 15, 11, 8), (14, 9, 10, 12), (13, 8, 9, 14), (0, 13, 14, 2), (2, 14, 12, 6), (0, 4, 15, 13)])
_uv = me_plane_002.uv_layers.new(name='UVMap')
_uv.uv.foreach_set('vector', [0.0, 0.5, 0.0, 0.0, 0.0, 0.0, 0.0, 0.5, 0.5, 0.0, 1.0, 0.0, 1.0, 0.0, 0.5, 0.0, 1.0, 0.0, 1.0, 0.5, 1.0, 0.5, 1.0, 0.0, 0.5, 0.0, 1.0, 0.0, 1.0, 0.5, 0.5, 0.5, 0.5, 0.0, 0.5, 0.5, 1.0, 0.5, 1.0, 0.0, 0.1482, 0.0, 0.1482, 0.5, 0.5, 0.5, 0.5, 0.0, 0.1482, 0.0, 0.5, 0.0, 0.5, 0.5, 0.1482, 0.5, 0.1482, 0.0, 0.5, 0.0, 0.5, 0.0, 0.1482, 0.0, 0.0, 0.0, 0.1482, 0.0, 0.1482, 0.0, 0.0, 0.0, 0.0, 0.0, 0.1482, 0.0, 0.1482, 0.5, 0.0, 0.5, 0.0, 0.0, 0.0, 0.5, 0.1482, 0.5, 0.1482, 0.0])
me_plane_002.update()
me_plane_008 = bpy.data.meshes.new('Plane.008')
me_plane_008.from_pydata([(-1.3, -0.6825, 1.3), (0.3, -0.6825, 1.3), (-1.3, 0.0, 1.3), (0.3, 0.0, 1.3), (-1.3, 0.0, 1.4), (-1.3, -0.6825, 1.4), (0.3, -0.6825, 1.4), (0.3, 0.0, 1.4), (-0.5, 0.0, 1.3), (-0.5, 0.0, 1.5)], [(8, 9), (7, 8), (4, 8)], [(6, 7, 9), (1, 3, 7, 6), (2, 0, 5, 4), (6, 9, 5), (0, 2, 8, 3, 1), (4, 5, 9), (0, 1, 6, 5)])
_uv = me_plane_008.uv_layers.new(name='UVMap')
_uv.uv.foreach_set('vector', [1.0, 0.0, 1.0, 0.5, 0.5, 0.5, 1.0, 0.0, 1.0, 0.5, 1.0, 0.5, 1.0, 0.0, 0.0, 0.5, 0.0, 0.0, 0.0, 0.0, 0.0, 0.5, 1.0, 0.0, 0.5, 0.5, 0.0, 0.0, 0.0, 0.0, 0.0, 0.5, 0.5, 0.5, 1.0, 0.5, 1.0, 0.0, 0.0, 0.5, 0.0, 0.0, 0.5, 0.5, 0.0, 0.0, 1.0, 0.0, 1.0, 0.0, 0.0, 0.0])
me_plane_008.update()

# ---- objects
ob_empty = bpy.data.objects.new('Empty', None)
ob_empty_001 = bpy.data.objects.new('Empty.001', None)
ob_empty_002 = bpy.data.objects.new('Empty.002', None)
ob_bounding_box = bpy.data.objects.new('bounding box', me_plane_003)
ob_plane_004 = bpy.data.objects.new('Plane.004', me_plane_006)
ob_x = bpy.data.objects.new('車体・後', me_plane_001)
ob_x_1 = bpy.data.objects.new('車体・前', me_plane_004)
ob_x_2 = bpy.data.objects.new('バンパー', me_plane_005)
ob_x_3 = bpy.data.objects.new('土台', me_plane)
ob_x_4 = bpy.data.objects.new('後輪・前', me_circle_003)
ob_x_5 = bpy.data.objects.new('後輪・後', me_circle_002)
ob_circle = bpy.data.objects.new('Circle', me_circle_004)
ob_x_6 = bpy.data.objects.new('煙突１', me_circle_008)
ob_x_7 = bpy.data.objects.new('煙突２', me_circle_009)
ob_x_8 = bpy.data.objects.new('煙突３', me_circle_010)
ob_x_9 = bpy.data.objects.new('煙突４下', me_circle_011)
ob_x_10 = bpy.data.objects.new('煙突４上', me_circle_015)
ob_x_11 = bpy.data.objects.new('車体・円筒', me_circle)
ob_x_12 = bpy.data.objects.new('車体・前面', me_circle_001)
ob_x_13 = bpy.data.objects.new('燃料', me_plane_002)
ob_x_14 = bpy.data.objects.new('燃料蓋', me_plane_008)

# ---- transforms, parenting, visibility, modifiers, constraints
ob_empty.location = (-2.633, 1.143, -0.08136)
ob_empty.rotation_euler = (1.571, -1.571, 0.0)
ob_empty.scale = (2.429, 2.802, 2.498)
ob_empty.empty_display_type = 'IMAGE'
ob_empty.empty_display_size = 5.0
ob_empty.empty_image_depth = 'BACK'
ob_empty.use_empty_image_alpha = True
ob_empty.color = (1.0, 1.0, 1.0, 0.5)
ob_empty.hide_select = True
ob_empty_001.location = (3.189, -2.742, -0.5769)
ob_empty_001.rotation_euler = (-0.0, -1.571, 0.0)
ob_empty_001.scale = (2.429, 2.802, 2.498)
ob_empty_001.empty_display_type = 'IMAGE'
ob_empty_001.empty_display_size = 5.0
ob_empty_001.empty_image_depth = 'BACK'
ob_empty_001.use_empty_image_alpha = True
ob_empty_001.color = (1.0, 1.0, 1.0, 0.5)
ob_empty_001.hide_select = True
ob_empty_002.location = (-2.538, 1.852, -1.143)
ob_empty_002.rotation_euler = (0.0, 0.0, 1.571)
ob_empty_002.scale = (2.802, 2.802, 2.498)
ob_empty_002.empty_display_type = 'IMAGE'
ob_empty_002.empty_display_size = 5.0
ob_empty_002.empty_image_depth = 'BACK'
ob_empty_002.use_empty_image_alpha = True
ob_empty_002.color = (1.0, 1.0, 1.0, 0.5)
ob_bounding_box.location = (0.0, 0.0, 0.0)
ob_bounding_box.scale = (3.0, 0.9, 1.0)
ob_plane_004.location = (-2.3, 0.0, 0.0)
ob_plane_004.scale = (1.0, 0.9524, 1.0)
ob_x.location = (1.9, 0.0, 0.0)
ob_x.scale = (1.0, 0.9524, 1.0)
_m = ob_x.modifiers.new('Mirror', 'MIRROR')
_m.use_axis = (False, True, False)
_m = ob_x.modifiers.new('GeometryNodes', 'NODES')
_m.node_group = ng_bone
ob_x_1.location = (-1.0, 0.0, 0.0)
ob_x_1.scale = (1.0, 0.9524, 1.0)
_m = ob_x_1.modifiers.new('Mirror', 'MIRROR')
_m.use_axis = (False, True, False)
_m = ob_x_1.modifiers.new('GeometryNodes', 'NODES')
_m.node_group = ng_bone
ob_x_2.location = (-2.5, 0.0, -0.3)
ob_x_2.scale = (1.0, 0.9524, 1.0)
_m = ob_x_2.modifiers.new('Mirror', 'MIRROR')
_m.use_axis = (False, True, False)
_m = ob_x_2.modifiers.new('GeometryNodes', 'NODES')
_m.node_group = ng_bone
ob_x_3.location = (0.0, 0.0, 0.0)
_m = ob_x_3.modifiers.new('GeometryNodes', 'NODES')
_m.node_group = ng_bone
ob_x_4.location = (0.0, 0.0, 0.0)
_m = ob_x_4.modifiers.new('Mirror', 'MIRROR')
_m.use_axis = (False, True, False)
_m = ob_x_4.modifiers.new('GeometryNodes', 'NODES')
_m.node_group = ng_bone
ob_x_5.location = (0.0, 0.0, 0.0)
_m = ob_x_5.modifiers.new('Mirror', 'MIRROR')
_m.use_axis = (False, True, False)
_m = ob_x_5.modifiers.new('GeometryNodes', 'NODES')
_m.node_group = ng_bone
ob_circle.location = (0.0, 0.0, 0.0)
_m = ob_circle.modifiers.new('Mirror', 'MIRROR')
_m.use_axis = (False, True, False)
_m = ob_circle.modifiers.new('GeometryNodes', 'NODES')
_m.node_group = ng_bone
ob_x_6.location = (-1.9, 0.0, 1.66)
_m = ob_x_6.modifiers.new('GeometryNodes', 'NODES')
_m.node_group = ng_bone
ob_x_7.location = (-1.5, 0.0, 1.66)
_m = ob_x_7.modifiers.new('GeometryNodes', 'NODES')
_m.node_group = ng_bone
ob_x_8.location = (-0.9, 0.0, 1.66)
_m = ob_x_8.modifiers.new('GeometryNodes', 'NODES')
_m.node_group = ng_bone
ob_x_9.location = (-8.941e-08, 0.0, 1.66)
_m = ob_x_9.modifiers.new('GeometryNodes', 'NODES')
_m.node_group = ng_bone
ob_x_10.location = (-8.941e-08, 0.0, 2.05)
_m = ob_x_10.modifiers.new('GeometryNodes', 'NODES')
_m.node_group = ng_bone
ob_x_11.location = (0.0, 0.0, -0.04645)
_m = ob_x_11.modifiers.new('Mirror', 'MIRROR')
_m.use_axis = (False, True, False)
_m = ob_x_11.modifiers.new('GeometryNodes', 'NODES')
_m.node_group = ng_bone
ob_x_12.location = (-0.2, 0.0, -0.04645)
_m = ob_x_12.modifiers.new('Mirror', 'MIRROR')
_m.use_axis = (False, True, False)
_m = ob_x_12.modifiers.new('GeometryNodes', 'NODES')
_m.node_group = ng_bone
ob_x_13.location = (2.0, 0.0, 0.7)
ob_x_13.scale = (1.0, 0.9524, 1.0)
_m = ob_x_13.modifiers.new('Mirror', 'MIRROR')
_m.use_axis = (False, True, False)
_m = ob_x_13.modifiers.new('GeometryNodes', 'NODES')
_m.node_group = ng_bone
ob_x_14.location = (2.0, 0.0, 0.7)
ob_x_14.scale = (1.0, 0.9524, 1.0)
_m = ob_x_14.modifiers.new('Mirror', 'MIRROR')
_m.use_axis = (False, True, False)
_m = ob_x_14.modifiers.new('GeometryNodes', 'NODES')
_m.node_group = ng_bone

# ---- collection membership
col_collection.objects.link(ob_empty)
col_collection.objects.link(ob_empty_001)
col_collection.objects.link(ob_empty_002)
col_collection.objects.link(ob_bounding_box)
col_collection.objects.link(ob_plane_004)
col_x.objects.link(ob_x)
col_x.objects.link(ob_x_1)
col_x.objects.link(ob_x_2)
col_x_2.objects.link(ob_x_3)
col_x_3.objects.link(ob_x_4)
col_x_3.objects.link(ob_x_5)
col_x_3.objects.link(ob_circle)
col_x_4.objects.link(ob_x_6)
col_x_4.objects.link(ob_x_7)
col_x_4.objects.link(ob_x_8)
col_x_4.objects.link(ob_x_9)
col_x_4.objects.link(ob_x_10)
col_x_4.objects.link(ob_x_11)
col_x_4.objects.link(ob_x_12)
col_x_5.objects.link(ob_x_13)
col_x_5.objects.link(ob_x_14)

# ---- scene / render settings (as saved in the file)
scene.frame_start = 1; scene.frame_end = 250; scene.frame_set(1)
scene.render.engine = 'BLENDER_EEVEE_NEXT'
scene.cycles.sampling_pattern = 'TABULATED_SOBOL'
bpy.context.view_layer.update()

# ---- added for rendering (the .blend has no active camera and no usable light): camera, sun
cam_auto = bpy.data.cameras.new('AutoCamera')
cam_auto.lens = 50.0
cam_auto.sensor_width = 36.0
cam_auto.clip_end = 1000.0
ob_auto_camera = bpy.data.objects.new('AutoCamera', cam_auto)
scene.collection.objects.link(ob_auto_camera)
ob_auto_camera.location = (6.26514, -7.51816, 6.25711)
ob_auto_camera.rotation_euler = (1.09748, -7.21219e-08, 0.694738)
scene.camera = ob_auto_camera
light_auto_sun = bpy.data.lights.new('AutoSun', 'SUN')
light_auto_sun.energy = 3.0
light_auto_sun.angle = 0.0523599
ob_auto_sun = bpy.data.objects.new('AutoSun', light_auto_sun)
scene.collection.objects.link(ob_auto_sun)
ob_auto_sun.rotation_euler = (0.872665, 0.174533, 0.523599)
bpy.context.view_layer.update()
